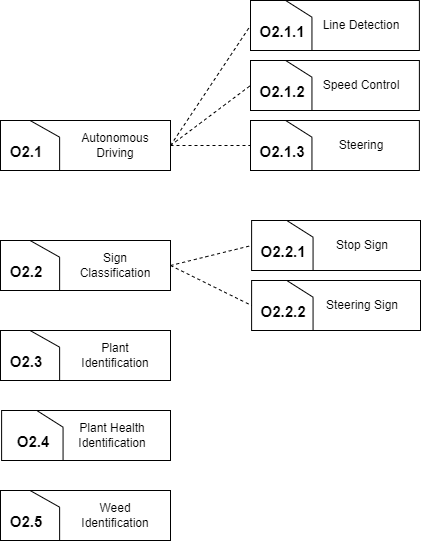

The diagram above was exported from draw.io. Its source (the exported page's mxGraphModel, read from the mxfile embedded in the PNG):
<mxGraphModel dx="1009" dy="589" grid="1" gridSize="10" guides="1" tooltips="1" connect="1" arrows="1" fold="1" page="1" pageScale="1" pageWidth="850" pageHeight="1100" math="0" shadow="0">
  <root>
    <mxCell id="0" />
    <mxCell id="1" parent="0" />
    <mxCell id="SX5e8RyfGQxXtwhhNPlG-6" value="" style="group" vertex="1" connectable="0" parent="1">
      <mxGeometry x="210" y="530" width="170" height="50" as="geometry" />
    </mxCell>
    <mxCell id="SX5e8RyfGQxXtwhhNPlG-1" value="" style="rounded=0;whiteSpace=wrap;html=1;" vertex="1" parent="SX5e8RyfGQxXtwhhNPlG-6">
      <mxGeometry width="170" height="50" as="geometry" />
    </mxCell>
    <mxCell id="SX5e8RyfGQxXtwhhNPlG-4" value="" style="group" vertex="1" connectable="0" parent="SX5e8RyfGQxXtwhhNPlG-6">
      <mxGeometry x="29.565217391304348" width="29.565217391304348" height="50" as="geometry" />
    </mxCell>
    <mxCell id="SX5e8RyfGQxXtwhhNPlG-2" value="" style="endArrow=none;html=1;rounded=0;" edge="1" parent="SX5e8RyfGQxXtwhhNPlG-4">
      <mxGeometry width="50" height="50" relative="1" as="geometry">
        <mxPoint x="29.565217391304348" y="50" as="sourcePoint" />
        <mxPoint x="29.565217391304348" y="16.666666666666668" as="targetPoint" />
      </mxGeometry>
    </mxCell>
    <mxCell id="SX5e8RyfGQxXtwhhNPlG-3" value="" style="endArrow=none;html=1;rounded=0;" edge="1" parent="SX5e8RyfGQxXtwhhNPlG-4">
      <mxGeometry width="50" height="50" relative="1" as="geometry">
        <mxPoint as="sourcePoint" />
        <mxPoint x="29.565217391304348" y="16.666666666666668" as="targetPoint" />
      </mxGeometry>
    </mxCell>
    <mxCell id="SX5e8RyfGQxXtwhhNPlG-7" value="O2.3" style="text;strokeColor=none;align=center;fillColor=none;html=1;verticalAlign=middle;whiteSpace=wrap;rounded=0;fontStyle=1;fontSize=15;" vertex="1" parent="SX5e8RyfGQxXtwhhNPlG-4">
      <mxGeometry x="-14.782608695652174" y="22.22222222222222" width="22.17391304347826" height="16.666666666666668" as="geometry" />
    </mxCell>
    <mxCell id="SX5e8RyfGQxXtwhhNPlG-8" value="Plant Identification" style="text;strokeColor=none;align=center;fillColor=none;html=1;verticalAlign=middle;whiteSpace=wrap;rounded=0;" vertex="1" parent="SX5e8RyfGQxXtwhhNPlG-6">
      <mxGeometry x="70" y="10" width="90" height="30" as="geometry" />
    </mxCell>
    <mxCell id="SX5e8RyfGQxXtwhhNPlG-9" value="" style="group" vertex="1" connectable="0" parent="1">
      <mxGeometry x="210" y="690" width="170" height="50" as="geometry" />
    </mxCell>
    <mxCell id="SX5e8RyfGQxXtwhhNPlG-10" value="" style="rounded=0;whiteSpace=wrap;html=1;" vertex="1" parent="SX5e8RyfGQxXtwhhNPlG-9">
      <mxGeometry width="170" height="50" as="geometry" />
    </mxCell>
    <mxCell id="SX5e8RyfGQxXtwhhNPlG-11" value="" style="group" vertex="1" connectable="0" parent="SX5e8RyfGQxXtwhhNPlG-9">
      <mxGeometry x="29.565217391304348" width="29.565217391304348" height="50" as="geometry" />
    </mxCell>
    <mxCell id="SX5e8RyfGQxXtwhhNPlG-12" value="" style="endArrow=none;html=1;rounded=0;" edge="1" parent="SX5e8RyfGQxXtwhhNPlG-11">
      <mxGeometry width="50" height="50" relative="1" as="geometry">
        <mxPoint x="29.565217391304348" y="50" as="sourcePoint" />
        <mxPoint x="29.565217391304348" y="16.666666666666668" as="targetPoint" />
      </mxGeometry>
    </mxCell>
    <mxCell id="SX5e8RyfGQxXtwhhNPlG-13" value="" style="endArrow=none;html=1;rounded=0;" edge="1" parent="SX5e8RyfGQxXtwhhNPlG-11">
      <mxGeometry width="50" height="50" relative="1" as="geometry">
        <mxPoint as="sourcePoint" />
        <mxPoint x="29.565217391304348" y="16.666666666666668" as="targetPoint" />
      </mxGeometry>
    </mxCell>
    <mxCell id="SX5e8RyfGQxXtwhhNPlG-14" value="O2.5" style="text;strokeColor=none;align=center;fillColor=none;html=1;verticalAlign=middle;whiteSpace=wrap;rounded=0;fontStyle=1;fontSize=15;" vertex="1" parent="SX5e8RyfGQxXtwhhNPlG-11">
      <mxGeometry x="-14.782608695652174" y="22.22222222222222" width="22.17391304347826" height="16.666666666666668" as="geometry" />
    </mxCell>
    <mxCell id="SX5e8RyfGQxXtwhhNPlG-15" value="Weed Identification" style="text;strokeColor=none;align=center;fillColor=none;html=1;verticalAlign=middle;whiteSpace=wrap;rounded=0;" vertex="1" parent="SX5e8RyfGQxXtwhhNPlG-9">
      <mxGeometry x="70" y="10" width="90" height="30" as="geometry" />
    </mxCell>
    <mxCell id="SX5e8RyfGQxXtwhhNPlG-16" value="" style="group" vertex="1" connectable="0" parent="1">
      <mxGeometry x="210" y="320" width="170" height="50" as="geometry" />
    </mxCell>
    <mxCell id="SX5e8RyfGQxXtwhhNPlG-17" value="" style="rounded=0;whiteSpace=wrap;html=1;" vertex="1" parent="SX5e8RyfGQxXtwhhNPlG-16">
      <mxGeometry width="170" height="50" as="geometry" />
    </mxCell>
    <mxCell id="SX5e8RyfGQxXtwhhNPlG-18" value="" style="group" vertex="1" connectable="0" parent="SX5e8RyfGQxXtwhhNPlG-16">
      <mxGeometry x="29.565217391304348" width="29.565217391304348" height="50" as="geometry" />
    </mxCell>
    <mxCell id="SX5e8RyfGQxXtwhhNPlG-19" value="" style="endArrow=none;html=1;rounded=0;" edge="1" parent="SX5e8RyfGQxXtwhhNPlG-18">
      <mxGeometry width="50" height="50" relative="1" as="geometry">
        <mxPoint x="29.565217391304348" y="50" as="sourcePoint" />
        <mxPoint x="29.565217391304348" y="16.666666666666668" as="targetPoint" />
      </mxGeometry>
    </mxCell>
    <mxCell id="SX5e8RyfGQxXtwhhNPlG-20" value="" style="endArrow=none;html=1;rounded=0;" edge="1" parent="SX5e8RyfGQxXtwhhNPlG-18">
      <mxGeometry width="50" height="50" relative="1" as="geometry">
        <mxPoint as="sourcePoint" />
        <mxPoint x="29.565217391304348" y="16.666666666666668" as="targetPoint" />
      </mxGeometry>
    </mxCell>
    <mxCell id="SX5e8RyfGQxXtwhhNPlG-21" value="O2.1" style="text;strokeColor=none;align=center;fillColor=none;html=1;verticalAlign=middle;whiteSpace=wrap;rounded=0;fontStyle=1;fontSize=15;" vertex="1" parent="SX5e8RyfGQxXtwhhNPlG-18">
      <mxGeometry x="-14.782608695652174" y="22.22222222222222" width="22.17391304347826" height="16.666666666666668" as="geometry" />
    </mxCell>
    <mxCell id="SX5e8RyfGQxXtwhhNPlG-22" value="Autonomous&lt;br&gt;Driving" style="text;strokeColor=none;align=center;fillColor=none;html=1;verticalAlign=middle;whiteSpace=wrap;rounded=0;" vertex="1" parent="SX5e8RyfGQxXtwhhNPlG-16">
      <mxGeometry x="70" y="10" width="90" height="30" as="geometry" />
    </mxCell>
    <mxCell id="SX5e8RyfGQxXtwhhNPlG-23" value="" style="group" vertex="1" connectable="0" parent="1">
      <mxGeometry x="468.89" y="200" width="160" height="50" as="geometry" />
    </mxCell>
    <mxCell id="SX5e8RyfGQxXtwhhNPlG-24" value="" style="rounded=0;whiteSpace=wrap;html=1;" vertex="1" parent="SX5e8RyfGQxXtwhhNPlG-23">
      <mxGeometry x="-8.88888888888889" width="168.88888888888889" height="50" as="geometry" />
    </mxCell>
    <mxCell id="SX5e8RyfGQxXtwhhNPlG-25" value="" style="group" vertex="1" connectable="0" parent="SX5e8RyfGQxXtwhhNPlG-23">
      <mxGeometry x="26.280193236714975" width="26.280193236714975" height="50" as="geometry" />
    </mxCell>
    <mxCell id="SX5e8RyfGQxXtwhhNPlG-26" value="" style="endArrow=none;html=1;rounded=0;" edge="1" parent="SX5e8RyfGQxXtwhhNPlG-25">
      <mxGeometry width="50" height="50" relative="1" as="geometry">
        <mxPoint x="26.280193236714975" y="50" as="sourcePoint" />
        <mxPoint x="26.280193236714975" y="16.666666666666668" as="targetPoint" />
      </mxGeometry>
    </mxCell>
    <mxCell id="SX5e8RyfGQxXtwhhNPlG-27" value="" style="endArrow=none;html=1;rounded=0;" edge="1" parent="SX5e8RyfGQxXtwhhNPlG-25">
      <mxGeometry width="50" height="50" relative="1" as="geometry">
        <mxPoint as="sourcePoint" />
        <mxPoint x="26.280193236714975" y="16.666666666666668" as="targetPoint" />
      </mxGeometry>
    </mxCell>
    <mxCell id="SX5e8RyfGQxXtwhhNPlG-28" value="O2.1.1" style="text;strokeColor=none;align=center;fillColor=none;html=1;verticalAlign=middle;whiteSpace=wrap;rounded=0;fontStyle=1;fontSize=15;" vertex="1" parent="SX5e8RyfGQxXtwhhNPlG-25">
      <mxGeometry x="-13.140096618357488" y="22.22222222222222" width="19.71014492753623" height="16.666666666666668" as="geometry" />
    </mxCell>
    <mxCell id="SX5e8RyfGQxXtwhhNPlG-29" value="Line Detection" style="text;strokeColor=none;align=center;fillColor=none;html=1;verticalAlign=middle;whiteSpace=wrap;rounded=0;" vertex="1" parent="SX5e8RyfGQxXtwhhNPlG-23">
      <mxGeometry x="62.22222222222222" y="10" width="80" height="30" as="geometry" />
    </mxCell>
    <mxCell id="SX5e8RyfGQxXtwhhNPlG-30" value="" style="endArrow=none;dashed=1;html=1;rounded=0;exitX=1;exitY=0.5;exitDx=0;exitDy=0;entryX=0;entryY=0.5;entryDx=0;entryDy=0;" edge="1" parent="1" source="SX5e8RyfGQxXtwhhNPlG-17" target="SX5e8RyfGQxXtwhhNPlG-24">
      <mxGeometry width="50" height="50" relative="1" as="geometry">
        <mxPoint x="400" y="290" as="sourcePoint" />
        <mxPoint x="450" y="240" as="targetPoint" />
      </mxGeometry>
    </mxCell>
    <mxCell id="SX5e8RyfGQxXtwhhNPlG-31" value="" style="group" vertex="1" connectable="0" parent="1">
      <mxGeometry x="210" y="440" width="170" height="50" as="geometry" />
    </mxCell>
    <mxCell id="SX5e8RyfGQxXtwhhNPlG-32" value="" style="rounded=0;whiteSpace=wrap;html=1;" vertex="1" parent="SX5e8RyfGQxXtwhhNPlG-31">
      <mxGeometry width="170" height="50" as="geometry" />
    </mxCell>
    <mxCell id="SX5e8RyfGQxXtwhhNPlG-33" value="" style="group" vertex="1" connectable="0" parent="SX5e8RyfGQxXtwhhNPlG-31">
      <mxGeometry x="29.565217391304348" width="29.565217391304348" height="50" as="geometry" />
    </mxCell>
    <mxCell id="SX5e8RyfGQxXtwhhNPlG-34" value="" style="endArrow=none;html=1;rounded=0;" edge="1" parent="SX5e8RyfGQxXtwhhNPlG-33">
      <mxGeometry width="50" height="50" relative="1" as="geometry">
        <mxPoint x="29.565217391304348" y="50" as="sourcePoint" />
        <mxPoint x="29.565217391304348" y="16.666666666666668" as="targetPoint" />
      </mxGeometry>
    </mxCell>
    <mxCell id="SX5e8RyfGQxXtwhhNPlG-35" value="" style="endArrow=none;html=1;rounded=0;" edge="1" parent="SX5e8RyfGQxXtwhhNPlG-33">
      <mxGeometry width="50" height="50" relative="1" as="geometry">
        <mxPoint as="sourcePoint" />
        <mxPoint x="29.565217391304348" y="16.666666666666668" as="targetPoint" />
      </mxGeometry>
    </mxCell>
    <mxCell id="SX5e8RyfGQxXtwhhNPlG-36" value="O2.2" style="text;strokeColor=none;align=center;fillColor=none;html=1;verticalAlign=middle;whiteSpace=wrap;rounded=0;fontStyle=1;fontSize=15;" vertex="1" parent="SX5e8RyfGQxXtwhhNPlG-33">
      <mxGeometry x="-14.782608695652174" y="22.22222222222222" width="22.17391304347826" height="16.666666666666668" as="geometry" />
    </mxCell>
    <mxCell id="SX5e8RyfGQxXtwhhNPlG-37" value="Sign Classification" style="text;strokeColor=none;align=center;fillColor=none;html=1;verticalAlign=middle;whiteSpace=wrap;rounded=0;" vertex="1" parent="SX5e8RyfGQxXtwhhNPlG-31">
      <mxGeometry x="70" y="10" width="90" height="30" as="geometry" />
    </mxCell>
    <mxCell id="SX5e8RyfGQxXtwhhNPlG-38" value="" style="group" vertex="1" connectable="0" parent="1">
      <mxGeometry x="468.89" y="260" width="160" height="50" as="geometry" />
    </mxCell>
    <mxCell id="SX5e8RyfGQxXtwhhNPlG-39" value="" style="rounded=0;whiteSpace=wrap;html=1;" vertex="1" parent="SX5e8RyfGQxXtwhhNPlG-38">
      <mxGeometry x="-8.88888888888889" width="168.88888888888889" height="50" as="geometry" />
    </mxCell>
    <mxCell id="SX5e8RyfGQxXtwhhNPlG-40" value="" style="group" vertex="1" connectable="0" parent="SX5e8RyfGQxXtwhhNPlG-38">
      <mxGeometry x="26.280193236714975" width="26.280193236714975" height="50" as="geometry" />
    </mxCell>
    <mxCell id="SX5e8RyfGQxXtwhhNPlG-41" value="" style="endArrow=none;html=1;rounded=0;" edge="1" parent="SX5e8RyfGQxXtwhhNPlG-40">
      <mxGeometry width="50" height="50" relative="1" as="geometry">
        <mxPoint x="26.280193236714975" y="50" as="sourcePoint" />
        <mxPoint x="26.280193236714975" y="16.666666666666668" as="targetPoint" />
      </mxGeometry>
    </mxCell>
    <mxCell id="SX5e8RyfGQxXtwhhNPlG-42" value="" style="endArrow=none;html=1;rounded=0;" edge="1" parent="SX5e8RyfGQxXtwhhNPlG-40">
      <mxGeometry width="50" height="50" relative="1" as="geometry">
        <mxPoint as="sourcePoint" />
        <mxPoint x="26.280193236714975" y="16.666666666666668" as="targetPoint" />
      </mxGeometry>
    </mxCell>
    <mxCell id="SX5e8RyfGQxXtwhhNPlG-43" value="O2.1.2" style="text;strokeColor=none;align=center;fillColor=none;html=1;verticalAlign=middle;whiteSpace=wrap;rounded=0;fontStyle=1;fontSize=15;" vertex="1" parent="SX5e8RyfGQxXtwhhNPlG-40">
      <mxGeometry x="-13.140096618357488" y="22.22222222222222" width="19.71014492753623" height="16.666666666666668" as="geometry" />
    </mxCell>
    <mxCell id="SX5e8RyfGQxXtwhhNPlG-44" value="Speed Control" style="text;strokeColor=none;align=center;fillColor=none;html=1;verticalAlign=middle;whiteSpace=wrap;rounded=0;" vertex="1" parent="SX5e8RyfGQxXtwhhNPlG-38">
      <mxGeometry x="62.22222222222222" y="10" width="80" height="30" as="geometry" />
    </mxCell>
    <mxCell id="SX5e8RyfGQxXtwhhNPlG-47" value="" style="group" vertex="1" connectable="0" parent="1">
      <mxGeometry x="468.89" y="320" width="160" height="50" as="geometry" />
    </mxCell>
    <mxCell id="SX5e8RyfGQxXtwhhNPlG-48" value="" style="rounded=0;whiteSpace=wrap;html=1;" vertex="1" parent="SX5e8RyfGQxXtwhhNPlG-47">
      <mxGeometry x="-8.88888888888889" width="168.88888888888889" height="50" as="geometry" />
    </mxCell>
    <mxCell id="SX5e8RyfGQxXtwhhNPlG-49" value="" style="group" vertex="1" connectable="0" parent="SX5e8RyfGQxXtwhhNPlG-47">
      <mxGeometry x="26.280193236714975" width="26.280193236714975" height="50" as="geometry" />
    </mxCell>
    <mxCell id="SX5e8RyfGQxXtwhhNPlG-50" value="" style="endArrow=none;html=1;rounded=0;" edge="1" parent="SX5e8RyfGQxXtwhhNPlG-49">
      <mxGeometry width="50" height="50" relative="1" as="geometry">
        <mxPoint x="26.280193236714975" y="50" as="sourcePoint" />
        <mxPoint x="26.280193236714975" y="16.666666666666668" as="targetPoint" />
      </mxGeometry>
    </mxCell>
    <mxCell id="SX5e8RyfGQxXtwhhNPlG-51" value="" style="endArrow=none;html=1;rounded=0;" edge="1" parent="SX5e8RyfGQxXtwhhNPlG-49">
      <mxGeometry width="50" height="50" relative="1" as="geometry">
        <mxPoint as="sourcePoint" />
        <mxPoint x="26.280193236714975" y="16.666666666666668" as="targetPoint" />
      </mxGeometry>
    </mxCell>
    <mxCell id="SX5e8RyfGQxXtwhhNPlG-52" value="O2.1.3" style="text;strokeColor=none;align=center;fillColor=none;html=1;verticalAlign=middle;whiteSpace=wrap;rounded=0;fontStyle=1;fontSize=15;" vertex="1" parent="SX5e8RyfGQxXtwhhNPlG-49">
      <mxGeometry x="-13.140096618357488" y="22.22222222222222" width="19.71014492753623" height="16.666666666666668" as="geometry" />
    </mxCell>
    <mxCell id="SX5e8RyfGQxXtwhhNPlG-53" value="Steering" style="text;strokeColor=none;align=center;fillColor=none;html=1;verticalAlign=middle;whiteSpace=wrap;rounded=0;" vertex="1" parent="SX5e8RyfGQxXtwhhNPlG-47">
      <mxGeometry x="62.22222222222222" y="10" width="80" height="30" as="geometry" />
    </mxCell>
    <mxCell id="SX5e8RyfGQxXtwhhNPlG-55" value="" style="endArrow=none;dashed=1;html=1;rounded=0;exitX=1;exitY=0.5;exitDx=0;exitDy=0;entryX=0;entryY=0.5;entryDx=0;entryDy=0;" edge="1" parent="1" source="SX5e8RyfGQxXtwhhNPlG-17" target="SX5e8RyfGQxXtwhhNPlG-39">
      <mxGeometry width="50" height="50" relative="1" as="geometry">
        <mxPoint x="400" y="290" as="sourcePoint" />
        <mxPoint x="450" y="240" as="targetPoint" />
      </mxGeometry>
    </mxCell>
    <mxCell id="SX5e8RyfGQxXtwhhNPlG-56" value="" style="endArrow=none;dashed=1;html=1;rounded=0;exitX=1;exitY=0.5;exitDx=0;exitDy=0;entryX=0;entryY=0.5;entryDx=0;entryDy=0;" edge="1" parent="1" source="SX5e8RyfGQxXtwhhNPlG-17" target="SX5e8RyfGQxXtwhhNPlG-48">
      <mxGeometry width="50" height="50" relative="1" as="geometry">
        <mxPoint x="400" y="290" as="sourcePoint" />
        <mxPoint x="450" y="240" as="targetPoint" />
      </mxGeometry>
    </mxCell>
    <mxCell id="SX5e8RyfGQxXtwhhNPlG-57" value="" style="group" vertex="1" connectable="0" parent="1">
      <mxGeometry x="470" y="420" width="160" height="50" as="geometry" />
    </mxCell>
    <mxCell id="SX5e8RyfGQxXtwhhNPlG-58" value="" style="rounded=0;whiteSpace=wrap;html=1;" vertex="1" parent="SX5e8RyfGQxXtwhhNPlG-57">
      <mxGeometry x="-8.88888888888889" width="168.88888888888889" height="50" as="geometry" />
    </mxCell>
    <mxCell id="SX5e8RyfGQxXtwhhNPlG-59" value="" style="group" vertex="1" connectable="0" parent="SX5e8RyfGQxXtwhhNPlG-57">
      <mxGeometry x="26.280193236714975" width="26.280193236714975" height="50" as="geometry" />
    </mxCell>
    <mxCell id="SX5e8RyfGQxXtwhhNPlG-60" value="" style="endArrow=none;html=1;rounded=0;" edge="1" parent="SX5e8RyfGQxXtwhhNPlG-59">
      <mxGeometry width="50" height="50" relative="1" as="geometry">
        <mxPoint x="26.280193236714975" y="50" as="sourcePoint" />
        <mxPoint x="26.280193236714975" y="16.666666666666668" as="targetPoint" />
      </mxGeometry>
    </mxCell>
    <mxCell id="SX5e8RyfGQxXtwhhNPlG-61" value="" style="endArrow=none;html=1;rounded=0;" edge="1" parent="SX5e8RyfGQxXtwhhNPlG-59">
      <mxGeometry width="50" height="50" relative="1" as="geometry">
        <mxPoint as="sourcePoint" />
        <mxPoint x="26.280193236714975" y="16.666666666666668" as="targetPoint" />
      </mxGeometry>
    </mxCell>
    <mxCell id="SX5e8RyfGQxXtwhhNPlG-62" value="O2.2.1" style="text;strokeColor=none;align=center;fillColor=none;html=1;verticalAlign=middle;whiteSpace=wrap;rounded=0;fontStyle=1;fontSize=15;" vertex="1" parent="SX5e8RyfGQxXtwhhNPlG-59">
      <mxGeometry x="-13.140096618357488" y="22.22222222222222" width="19.71014492753623" height="16.666666666666668" as="geometry" />
    </mxCell>
    <mxCell id="SX5e8RyfGQxXtwhhNPlG-63" value="Stop Sign" style="text;strokeColor=none;align=center;fillColor=none;html=1;verticalAlign=middle;whiteSpace=wrap;rounded=0;" vertex="1" parent="SX5e8RyfGQxXtwhhNPlG-57">
      <mxGeometry x="62.22222222222222" y="10" width="80" height="30" as="geometry" />
    </mxCell>
    <mxCell id="SX5e8RyfGQxXtwhhNPlG-64" value="" style="group" vertex="1" connectable="0" parent="1">
      <mxGeometry x="470" y="480" width="160" height="50" as="geometry" />
    </mxCell>
    <mxCell id="SX5e8RyfGQxXtwhhNPlG-65" value="" style="rounded=0;whiteSpace=wrap;html=1;" vertex="1" parent="SX5e8RyfGQxXtwhhNPlG-64">
      <mxGeometry x="-8.88888888888889" width="168.88888888888889" height="50" as="geometry" />
    </mxCell>
    <mxCell id="SX5e8RyfGQxXtwhhNPlG-66" value="" style="group" vertex="1" connectable="0" parent="SX5e8RyfGQxXtwhhNPlG-64">
      <mxGeometry x="26.280193236714975" width="26.280193236714975" height="50" as="geometry" />
    </mxCell>
    <mxCell id="SX5e8RyfGQxXtwhhNPlG-67" value="" style="endArrow=none;html=1;rounded=0;" edge="1" parent="SX5e8RyfGQxXtwhhNPlG-66">
      <mxGeometry width="50" height="50" relative="1" as="geometry">
        <mxPoint x="26.280193236714975" y="50" as="sourcePoint" />
        <mxPoint x="26.280193236714975" y="16.666666666666668" as="targetPoint" />
      </mxGeometry>
    </mxCell>
    <mxCell id="SX5e8RyfGQxXtwhhNPlG-68" value="" style="endArrow=none;html=1;rounded=0;" edge="1" parent="SX5e8RyfGQxXtwhhNPlG-66">
      <mxGeometry width="50" height="50" relative="1" as="geometry">
        <mxPoint as="sourcePoint" />
        <mxPoint x="26.280193236714975" y="16.666666666666668" as="targetPoint" />
      </mxGeometry>
    </mxCell>
    <mxCell id="SX5e8RyfGQxXtwhhNPlG-69" value="O2.2.2" style="text;strokeColor=none;align=center;fillColor=none;html=1;verticalAlign=middle;whiteSpace=wrap;rounded=0;fontStyle=1;fontSize=15;" vertex="1" parent="SX5e8RyfGQxXtwhhNPlG-66">
      <mxGeometry x="-13.140096618357488" y="22.22222222222222" width="19.71014492753623" height="16.666666666666668" as="geometry" />
    </mxCell>
    <mxCell id="SX5e8RyfGQxXtwhhNPlG-70" value="Steering Sign" style="text;strokeColor=none;align=center;fillColor=none;html=1;verticalAlign=middle;whiteSpace=wrap;rounded=0;" vertex="1" parent="SX5e8RyfGQxXtwhhNPlG-64">
      <mxGeometry x="62.22222222222222" y="10" width="80" height="30" as="geometry" />
    </mxCell>
    <mxCell id="SX5e8RyfGQxXtwhhNPlG-71" value="" style="endArrow=none;dashed=1;html=1;rounded=0;exitX=1;exitY=0.5;exitDx=0;exitDy=0;entryX=0;entryY=0.5;entryDx=0;entryDy=0;" edge="1" parent="1" source="SX5e8RyfGQxXtwhhNPlG-32" target="SX5e8RyfGQxXtwhhNPlG-58">
      <mxGeometry width="50" height="50" relative="1" as="geometry">
        <mxPoint x="400" y="500" as="sourcePoint" />
        <mxPoint x="450" y="450" as="targetPoint" />
      </mxGeometry>
    </mxCell>
    <mxCell id="SX5e8RyfGQxXtwhhNPlG-72" value="" style="endArrow=none;dashed=1;html=1;rounded=0;exitX=1;exitY=0.5;exitDx=0;exitDy=0;entryX=0;entryY=0.5;entryDx=0;entryDy=0;" edge="1" parent="1" source="SX5e8RyfGQxXtwhhNPlG-32" target="SX5e8RyfGQxXtwhhNPlG-65">
      <mxGeometry width="50" height="50" relative="1" as="geometry">
        <mxPoint x="400" y="500" as="sourcePoint" />
        <mxPoint x="450" y="450" as="targetPoint" />
      </mxGeometry>
    </mxCell>
    <mxCell id="SX5e8RyfGQxXtwhhNPlG-73" value="" style="group" vertex="1" connectable="0" parent="1">
      <mxGeometry x="220" y="610" width="160" height="50" as="geometry" />
    </mxCell>
    <mxCell id="SX5e8RyfGQxXtwhhNPlG-74" value="" style="rounded=0;whiteSpace=wrap;html=1;" vertex="1" parent="SX5e8RyfGQxXtwhhNPlG-73">
      <mxGeometry x="-8.88888888888889" width="168.88888888888889" height="50" as="geometry" />
    </mxCell>
    <mxCell id="SX5e8RyfGQxXtwhhNPlG-75" value="" style="group" vertex="1" connectable="0" parent="SX5e8RyfGQxXtwhhNPlG-73">
      <mxGeometry x="26.280193236714975" width="26.280193236714975" height="50" as="geometry" />
    </mxCell>
    <mxCell id="SX5e8RyfGQxXtwhhNPlG-76" value="" style="endArrow=none;html=1;rounded=0;" edge="1" parent="SX5e8RyfGQxXtwhhNPlG-75">
      <mxGeometry width="50" height="50" relative="1" as="geometry">
        <mxPoint x="26.280193236714975" y="50" as="sourcePoint" />
        <mxPoint x="26.280193236714975" y="16.666666666666668" as="targetPoint" />
      </mxGeometry>
    </mxCell>
    <mxCell id="SX5e8RyfGQxXtwhhNPlG-77" value="" style="endArrow=none;html=1;rounded=0;" edge="1" parent="SX5e8RyfGQxXtwhhNPlG-75">
      <mxGeometry width="50" height="50" relative="1" as="geometry">
        <mxPoint as="sourcePoint" />
        <mxPoint x="26.280193236714975" y="16.666666666666668" as="targetPoint" />
      </mxGeometry>
    </mxCell>
    <mxCell id="SX5e8RyfGQxXtwhhNPlG-78" value="O2.4" style="text;strokeColor=none;align=center;fillColor=none;html=1;verticalAlign=middle;whiteSpace=wrap;rounded=0;fontStyle=1;fontSize=15;" vertex="1" parent="SX5e8RyfGQxXtwhhNPlG-75">
      <mxGeometry x="-13.140096618357488" y="22.22222222222222" width="19.71014492753623" height="16.666666666666668" as="geometry" />
    </mxCell>
    <mxCell id="SX5e8RyfGQxXtwhhNPlG-79" value="Plant Health Identification" style="text;strokeColor=none;align=center;fillColor=none;html=1;verticalAlign=middle;whiteSpace=wrap;rounded=0;" vertex="1" parent="SX5e8RyfGQxXtwhhNPlG-73">
      <mxGeometry x="62.22222222222222" y="10" width="80" height="30" as="geometry" />
    </mxCell>
  </root>
</mxGraphModel>